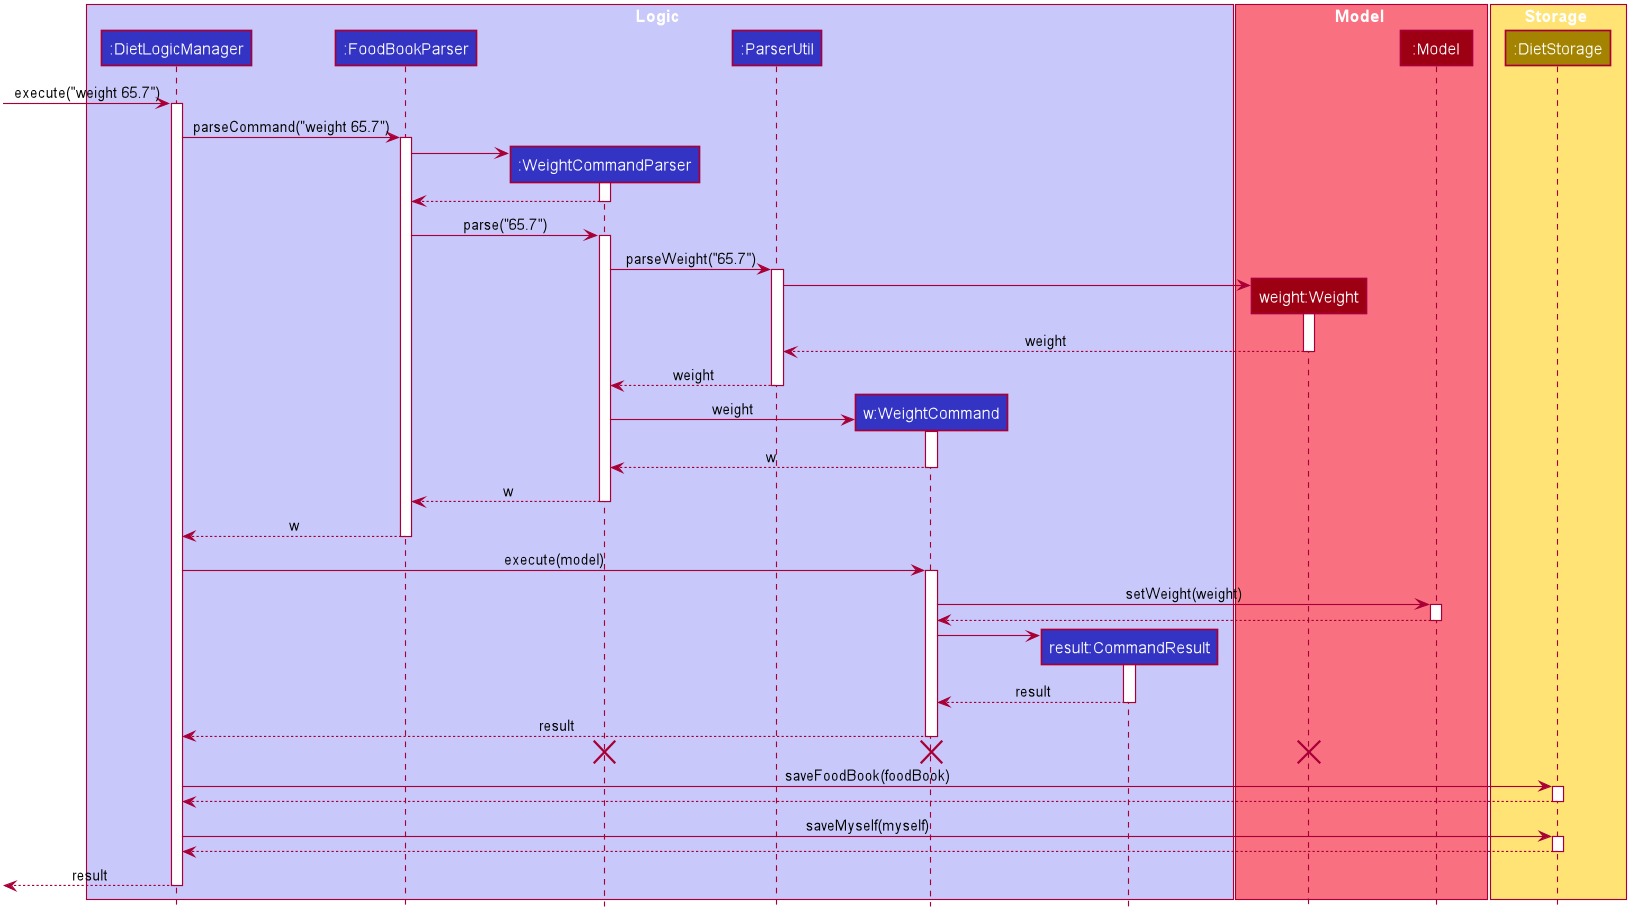

The diagram above was rendered by PlantUML. Its source (embedded in the PNG):
@startuml









skinparam BackgroundColor #FFFFFFF

skinparam Shadowing false

skinparam Class {
    FontColor #FFFFFF
    BorderThickness 1
    BorderColor #FFFFFF
    StereotypeFontColor #FFFFFF
    FontName Arial
}

skinparam Actor {
    BorderColor #000000
    Color #000000
    FontName Arial
}

skinparam Sequence {
    MessageAlign center
    BoxFontSize 15
    BoxPadding 0
    BoxFontColor #FFFFFF
    FontName Arial
}

skinparam Participant {
    FontColor #FFFFFFF
    Padding 20
}

skinparam MinClassWidth 50
skinparam ParticipantPadding 10
skinparam Shadowing false
skinparam DefaultTextAlignment center
skinparam packageStyle Rectangle

hide footbox
hide members
hide circle

box Logic #C8C8FA
participant ":DietLogicManager" as LogicManager #3333C4
participant ":FoodBookParser" as FoodBookParser #3333C4
participant ":WeightCommandParser" as WeightCommandParser #3333C4
participant ":ParserUtil" as ParserUtil #3333C4
participant "w:WeightCommand" as WeightCommand #3333C4
participant "result:CommandResult" as CommandResult #3333C4
end box

box Model #F97181
participant "weight:Weight" as WeightWeight #9D0012
participant ":Model" as Model #9D0012
end box

box Storage #FFE374
participant ":DietStorage" as FoodBookStorage #A38300
end box

[-> LogicManager : execute("weight 65.7")
activate LogicManager

LogicManager -> FoodBookParser : parseCommand("weight 65.7")
activate FoodBookParser

create WeightCommandParser
FoodBookParser -> WeightCommandParser
activate WeightCommandParser

WeightCommandParser --> FoodBookParser
deactivate WeightCommandParser

FoodBookParser -> WeightCommandParser : parse("65.7")
activate WeightCommandParser


WeightCommandParser -> ParserUtil : parseWeight("65.7")
activate ParserUtil

create WeightWeight
ParserUtil -> WeightWeight
activate WeightWeight

WeightWeight --> ParserUtil : weight
deactivate WeightWeight

ParserUtil --> WeightCommandParser : weight
deactivate ParserUtil

create WeightCommand
WeightCommandParser -> WeightCommand : weight
activate WeightCommand

WeightCommand --> WeightCommandParser : w
deactivate WeightCommand

WeightCommandParser --> FoodBookParser : w
deactivate WeightCommandParser

FoodBookParser --> LogicManager : w
deactivate FoodBookParser

LogicManager -> WeightCommand : execute(model)
activate WeightCommand

WeightCommand -> Model : setWeight(weight)
activate Model

Model --> WeightCommand
deactivate Model

create CommandResult
WeightCommand -> CommandResult
activate CommandResult

CommandResult --> WeightCommand : result
deactivate CommandResult

WeightCommand --> LogicManager : result
deactivate WeightCommand

WeightCommand -[hidden]-> LogicManager
destroy WeightCommand
destroy WeightWeight
destroy WeightCommandParser

LogicManager -> FoodBookStorage : saveFoodBook(foodBook)
activate FoodBookStorage

FoodBookStorage --> LogicManager
deactivate FoodBookStorage

LogicManager -> FoodBookStorage : saveMyself(myself)
activate FoodBookStorage

FoodBookStorage --> LogicManager
deactivate FoodBookStorage

[<--LogicManager : result
deactivate LogicManager
@enduml